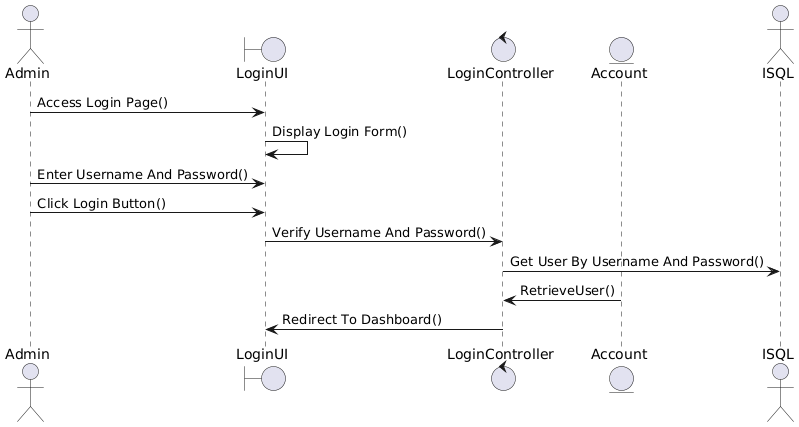

The diagram above was rendered by PlantUML. Its source (embedded in the PNG):
@startuml
Actor Admin
boundary LoginUI
control LoginController
entity Account as Customer
Actor ISQL as DB

Admin -> LoginUI : Access Login Page()
LoginUI -> LoginUI : Display Login Form()
Admin -> LoginUI : Enter Username And Password()
Admin -> LoginUI : Click Login Button()
LoginUI -> LoginController : Verify Username And Password()
LoginController -> DB: Get User By Username And Password()
Customer -> LoginController : RetrieveUser()
LoginController -> LoginUI : Redirect To Dashboard()
@enduml